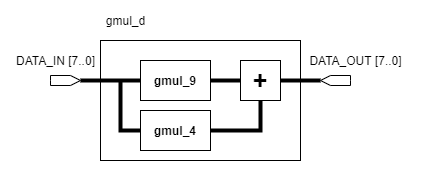

The diagram above was exported from draw.io. Its source (the exported page's mxGraphModel, read from the mxfile embedded in the PNG):
<mxGraphModel dx="868" dy="425" grid="1" gridSize="10" guides="1" tooltips="1" connect="1" arrows="1" fold="1" page="1" pageScale="1" pageWidth="100000" pageHeight="100000" math="0" shadow="0">
  <root>
    <mxCell id="Rjd51zAwjAI_M0gsdrpM-0" />
    <mxCell id="Rjd51zAwjAI_M0gsdrpM-1" parent="Rjd51zAwjAI_M0gsdrpM-0" />
    <mxCell id="s8qLhAdEJkWQW4g0erVn-0" value="" style="rounded=0;whiteSpace=wrap;html=1;fillColor=none;" parent="Rjd51zAwjAI_M0gsdrpM-1" vertex="1">
      <mxGeometry x="740" y="290" width="200" height="120" as="geometry" />
    </mxCell>
    <mxCell id="s8qLhAdEJkWQW4g0erVn-1" value="&lt;b&gt;gmul_9&lt;/b&gt;" style="rounded=0;whiteSpace=wrap;html=1;" parent="Rjd51zAwjAI_M0gsdrpM-1" vertex="1">
      <mxGeometry x="780" y="310" width="70" height="40" as="geometry" />
    </mxCell>
    <mxCell id="s8qLhAdEJkWQW4g0erVn-2" value="&lt;b&gt;&lt;font style=&quot;font-size: 25px&quot;&gt;+&lt;/font&gt;&lt;/b&gt;" style="rounded=0;whiteSpace=wrap;html=1;" parent="Rjd51zAwjAI_M0gsdrpM-1" vertex="1">
      <mxGeometry x="880" y="310" width="40" height="40" as="geometry" />
    </mxCell>
    <mxCell id="s8qLhAdEJkWQW4g0erVn-3" value="" style="endArrow=none;html=1;exitX=1;exitY=0.5;exitDx=0;exitDy=0;entryX=0;entryY=0.5;entryDx=0;entryDy=0;strokeWidth=4;" parent="Rjd51zAwjAI_M0gsdrpM-1" source="s8qLhAdEJkWQW4g0erVn-1" target="s8qLhAdEJkWQW4g0erVn-2" edge="1">
      <mxGeometry width="50" height="50" relative="1" as="geometry">
        <mxPoint x="890" y="340" as="sourcePoint" />
        <mxPoint x="940" y="290" as="targetPoint" />
      </mxGeometry>
    </mxCell>
    <mxCell id="s8qLhAdEJkWQW4g0erVn-4" value="" style="shape=mxgraph.arrows2.arrow;verticalLabelPosition=bottom;shadow=0;dashed=0;align=center;html=1;verticalAlign=top;strokeWidth=1;dy=0;dx=10;notch=0;" parent="Rjd51zAwjAI_M0gsdrpM-1" vertex="1">
      <mxGeometry x="690" y="325" width="30" height="10" as="geometry" />
    </mxCell>
    <mxCell id="s8qLhAdEJkWQW4g0erVn-5" value="" style="shape=mxgraph.arrows2.arrow;verticalLabelPosition=bottom;shadow=0;dashed=0;align=center;html=1;verticalAlign=top;strokeWidth=1;dy=0;dx=10;notch=0;flipH=1;" parent="Rjd51zAwjAI_M0gsdrpM-1" vertex="1">
      <mxGeometry x="960" y="325" width="30" height="10" as="geometry" />
    </mxCell>
    <mxCell id="s8qLhAdEJkWQW4g0erVn-6" value="" style="endArrow=none;html=1;strokeWidth=4;exitX=1;exitY=0.5;exitDx=0;exitDy=0;exitPerimeter=0;entryX=0;entryY=0.5;entryDx=0;entryDy=0;" parent="Rjd51zAwjAI_M0gsdrpM-1" source="s8qLhAdEJkWQW4g0erVn-4" target="s8qLhAdEJkWQW4g0erVn-1" edge="1">
      <mxGeometry width="50" height="50" relative="1" as="geometry">
        <mxPoint x="800" y="330" as="sourcePoint" />
        <mxPoint x="850" y="280" as="targetPoint" />
      </mxGeometry>
    </mxCell>
    <mxCell id="s8qLhAdEJkWQW4g0erVn-7" value="" style="endArrow=none;html=1;strokeWidth=4;entryX=1;entryY=0.5;entryDx=0;entryDy=0;entryPerimeter=0;exitX=1;exitY=0.5;exitDx=0;exitDy=0;" parent="Rjd51zAwjAI_M0gsdrpM-1" source="s8qLhAdEJkWQW4g0erVn-2" target="s8qLhAdEJkWQW4g0erVn-5" edge="1">
      <mxGeometry width="50" height="50" relative="1" as="geometry">
        <mxPoint x="800" y="330" as="sourcePoint" />
        <mxPoint x="850" y="280" as="targetPoint" />
      </mxGeometry>
    </mxCell>
    <mxCell id="s8qLhAdEJkWQW4g0erVn-8" value="gmul_d" style="text;html=1;align=center;verticalAlign=middle;resizable=0;points=[];autosize=1;strokeColor=none;" parent="Rjd51zAwjAI_M0gsdrpM-1" vertex="1">
      <mxGeometry x="740" y="260" width="50" height="20" as="geometry" />
    </mxCell>
    <mxCell id="s8qLhAdEJkWQW4g0erVn-9" value="DATA_IN [7..0]" style="text;html=1;align=center;verticalAlign=middle;resizable=0;points=[];autosize=1;strokeColor=none;" parent="Rjd51zAwjAI_M0gsdrpM-1" vertex="1">
      <mxGeometry x="650" y="300" width="90" height="20" as="geometry" />
    </mxCell>
    <mxCell id="s8qLhAdEJkWQW4g0erVn-10" value="DATA_OUT [7..0]" style="text;html=1;align=center;verticalAlign=middle;resizable=0;points=[];autosize=1;strokeColor=none;" parent="Rjd51zAwjAI_M0gsdrpM-1" vertex="1">
      <mxGeometry x="940" y="300" width="110" height="20" as="geometry" />
    </mxCell>
    <mxCell id="s8qLhAdEJkWQW4g0erVn-11" value="" style="endArrow=none;html=1;strokeWidth=4;entryX=0;entryY=0.5;entryDx=0;entryDy=0;rounded=0;" parent="Rjd51zAwjAI_M0gsdrpM-1" target="s8qLhAdEJkWQW4g0erVn-12" edge="1">
      <mxGeometry width="50" height="50" relative="1" as="geometry">
        <mxPoint x="760" y="330" as="sourcePoint" />
        <mxPoint x="840" y="290" as="targetPoint" />
        <Array as="points">
          <mxPoint x="760" y="380" />
        </Array>
      </mxGeometry>
    </mxCell>
    <mxCell id="s8qLhAdEJkWQW4g0erVn-12" value="&lt;b&gt;gmul_4&lt;/b&gt;" style="rounded=0;whiteSpace=wrap;html=1;" parent="Rjd51zAwjAI_M0gsdrpM-1" vertex="1">
      <mxGeometry x="780" y="360" width="70" height="40" as="geometry" />
    </mxCell>
    <mxCell id="s8qLhAdEJkWQW4g0erVn-13" value="" style="endArrow=none;html=1;strokeWidth=4;exitX=1;exitY=0.5;exitDx=0;exitDy=0;rounded=0;" parent="Rjd51zAwjAI_M0gsdrpM-1" source="s8qLhAdEJkWQW4g0erVn-12" edge="1">
      <mxGeometry width="50" height="50" relative="1" as="geometry">
        <mxPoint x="850" y="400" as="sourcePoint" />
        <mxPoint x="900" y="350" as="targetPoint" />
        <Array as="points">
          <mxPoint x="900" y="380" />
        </Array>
      </mxGeometry>
    </mxCell>
  </root>
</mxGraphModel>